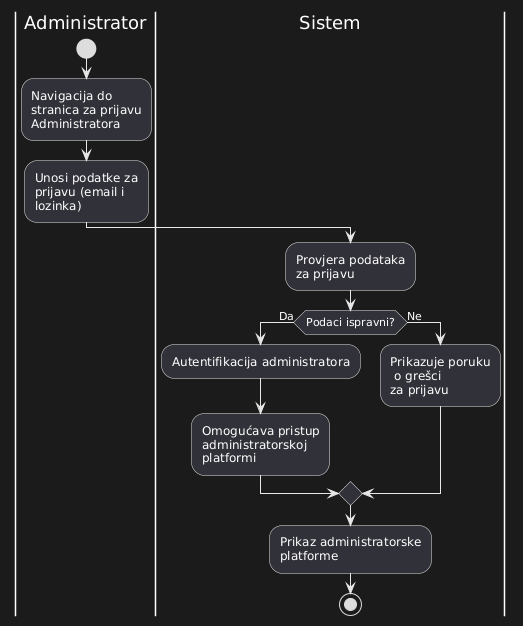

The diagram above was rendered by PlantUML. Its source (embedded in the PNG):
@startuml
|Administrator|
start

:Navigacija do\nstranica za prijavu\nAdministratora;

:Unosi podatke za\nprijavu (email i\nlozinka);

|Sistem|
:Provjera podataka\nza prijavu;

if (Podaci ispravni?) then (Da)
  :Autentifikacija administratora;
  :Omogućava pristup\nadministratorskoj\nplatformi;
else (Ne)
  :Prikazuje poruku\n o grešci\nza prijavu;
endif

:Prikaz administratorske\nplatforme;
stop
@enduml